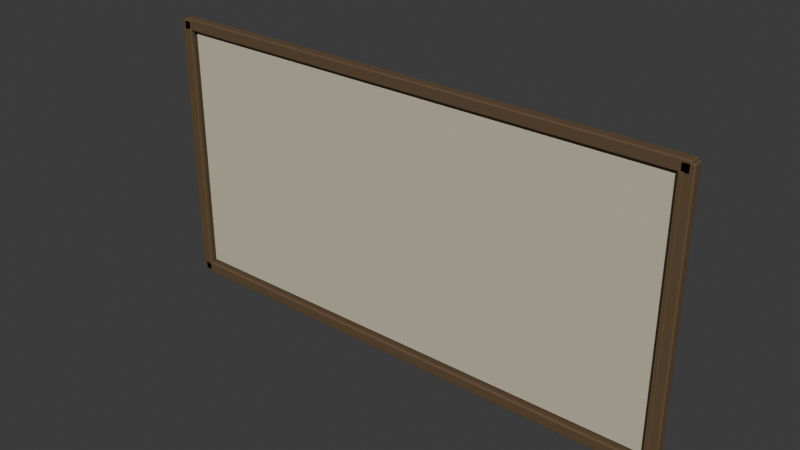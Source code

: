# Source: framed-plaque-lod1.blend  (saved by Blender 4.0.36; exported with 4.5.12 LTS)
import bpy
from mathutils import Matrix  # noqa: F401  (used for matrix-valued properties, if any)

bpy.ops.wm.read_factory_settings(use_empty=True)
scene = bpy.context.scene
scene.name = 'Scene'

# ---- collections
col_collection = bpy.data.collections.new('Collection'); scene.collection.children.link(col_collection)

# ---- materials (node trees are filled in below, after node groups)
mat_cd_paper = bpy.data.materials.new('CD_paper')
mat_cd_paper.use_transparent_shadow = False
mat_cd_paper.diffuse_color = (0.61, 0.55, 0.41, 1.0)
mat_cd_timber = bpy.data.materials.new('CD_timber')
mat_cd_timber.use_transparent_shadow = False
mat_cd_timber.diffuse_color = (0.12, 0.074, 0.036, 1.0)

# ---- node groups
ng_auto_smooth = bpy.data.node_groups.new('Auto Smooth', 'GeometryNodeTree')
_s = ng_auto_smooth.interface.new_socket(name='Geometry', in_out='OUTPUT', socket_type='NodeSocketGeometry')
_s = ng_auto_smooth.interface.new_socket(name='Geometry', in_out='INPUT', socket_type='NodeSocketGeometry')
_s = ng_auto_smooth.interface.new_socket(name='Angle', in_out='INPUT', socket_type='NodeSocketFloat')
_s.subtype = 'ANGLE'
_s.min_value = 0.0
_s.max_value = 3.142
ng_auto_smooth.is_modifier = True
_N = ng_auto_smooth.nodes; _L = ng_auto_smooth.links
n0 = _N.new('NodeGroupOutput'); n0.name = 'Group Output'; n0.location = (480, -100)
n1 = _N.new('NodeGroupInput'); n1.name = 'Group Input'; n1.location = (-420, -300)
n2 = _N.new('NodeGroupInput'); n2.name = 'Group Input.001'; n2.location = (-60, -100)
n3 = _N.new('GeometryNodeSetShadeSmooth'); n3.name = 'Set Shade Smooth'; n3.location = (120, -100)
n3.domain = 'EDGE'
n4 = _N.new('GeometryNodeSetShadeSmooth'); n4.name = 'Set Shade Smooth.001'; n4.location = (300, -100)
n5 = _N.new('GeometryNodeInputMeshEdgeAngle'); n5.name = 'Edge Angle'; n5.location = (-420, -220)
n6 = _N.new('GeometryNodeInputEdgeSmooth'); n6.name = 'Is Edge Smooth'; n6.location = (-60, -160)
n7 = _N.new('GeometryNodeInputShadeSmooth'); n7.name = 'Is Face Smooth'; n7.location = (-240, -340)
n8 = _N.new('FunctionNodeBooleanMath'); n8.name = 'Boolean Math'; n8.location = (-60, -220)
n9 = _N.new('FunctionNodeCompare'); n9.name = 'Compare'; n9.location = (-240, -180)
n9.operation = 'LESS_EQUAL'
_L.new(n5.outputs[0], n9.inputs[0])
_L.new(n4.outputs[0], n0.inputs[0])
_L.new(n1.outputs[1], n9.inputs[1])
_L.new(n9.outputs[0], n8.inputs[0])
_L.new(n7.outputs[0], n8.inputs[1])
_L.new(n2.outputs[0], n3.inputs[0])
_L.new(n6.outputs[0], n3.inputs[1])
_L.new(n3.outputs[0], n4.inputs[0])
_L.new(n8.outputs[0], n3.inputs[2])
n0.is_active_output = True

# ---- material node trees
mat_cd_paper.use_nodes = True; mat_cd_paper.node_tree.nodes.clear()
_N = mat_cd_paper.node_tree.nodes; _L = mat_cd_paper.node_tree.links
n0 = _N.new('ShaderNodeBsdfPrincipled'); n0.name = 'Principled BSDF'; n0.location = (10, 300)
n0.inputs[0].default_value = (0.61, 0.55, 0.41, 1.0)
n0.inputs[2].default_value = 0.78
n0.inputs[3].default_value = 1.45
n1 = _N.new('ShaderNodeOutputMaterial'); n1.name = 'Material Output'; n1.location = (300, 300)
_L.new(n0.outputs[0], n1.inputs[0])
n1.is_active_output = True
mat_cd_timber.use_nodes = True; mat_cd_timber.node_tree.nodes.clear()
_N = mat_cd_timber.node_tree.nodes; _L = mat_cd_timber.node_tree.links
n0 = _N.new('ShaderNodeBsdfPrincipled'); n0.name = 'Principled BSDF'; n0.location = (10, 300)
n0.inputs[0].default_value = (0.12, 0.074, 0.036, 1.0)
n0.inputs[2].default_value = 0.78
n0.inputs[3].default_value = 1.45
n1 = _N.new('ShaderNodeOutputMaterial'); n1.name = 'Material Output'; n1.location = (300, 300)
_L.new(n0.outputs[0], n1.inputs[0])
n1.is_active_output = True

# ---- world
world_world = bpy.data.worlds.new('World'); scene.world = world_world
world_world.use_nodes = True; world_world.node_tree.nodes.clear()
_N = world_world.node_tree.nodes; _L = world_world.node_tree.links
n0 = _N.new('ShaderNodeOutputWorld'); n0.name = 'World Output'; n0.location = (300, 300)
n1 = _N.new('ShaderNodeBackground'); n1.name = 'Background'; n1.location = (10, 300)
n1.inputs[0].default_value = (0.05088, 0.05088, 0.05088, 1.0)
_L.new(n1.outputs[0], n0.inputs[0])
n0.is_active_output = True
world_world.color = (0.05088, 0.05088, 0.05088)
world_world.use_sun_shadow = False
world_world.sun_shadow_jitter_overblur = 0.0

# ---- meshes
me_cube_086 = bpy.data.meshes.new('Cube.086')
me_cube_086.from_pydata([(-0.46, -0.006, -0.225), (-0.46, -0.006, 0.225), (-0.46, 0.006, -0.225), (-0.46, 0.006, 0.225), (0.46, -0.006, -0.225), (0.46, -0.006, 0.225), (0.46, 0.006, -0.225), (0.46, 0.006, 0.225)], [], [(0, 1, 3, 2), (2, 3, 7, 6), (6, 7, 5, 4), (4, 5, 1, 0), (2, 6, 4, 0), (7, 3, 1, 5)])
me_cube_086.polygons.foreach_set('use_smooth', [True] * 6)
_uv = me_cube_086.uv_layers.new(name='UVMap')
_uv.uv.foreach_set('vector', [0.005, -0.375, 0.005, 0.375, -0.015, 0.375, -0.015, -0.375, -0.7667, -0.375, -0.7667, 0.375, 0.7667, 0.375, 0.7667, -0.375, -0.015, -0.375, -0.015, 0.375, 0.005, 0.375, 0.005, -0.375, 0.7667, -0.375, 0.7667, 0.375, -0.7667, 0.375, -0.7667, -0.375, -0.7667, -0.015, 0.7667, -0.015, 0.7667, 0.005, -0.7667, 0.005, 0.7667, -0.015, -0.7667, -0.015, -0.7667, 0.005, 0.7667, 0.005])
me_cube_086.materials.append(mat_cd_paper)
me_cube_086.update()
me_cube_087 = bpy.data.meshes.new('Cube.087')
me_cube_087.from_pydata([(-0.0105, -0.0095, -0.247), (-0.0105, -0.0095, 0.247), (-0.0105, 0.0095, -0.247), (-0.0105, 0.0095, 0.247), (0.0105, -0.0095, -0.247), (0.0105, -0.0095, 0.247), (0.0105, 0.0095, -0.247), (0.0105, 0.0095, 0.247)], [], [(0, 1, 3, 2), (2, 3, 7, 6), (6, 7, 5, 4), (4, 5, 1, 0), (2, 6, 4, 0), (7, 3, 1, 5)])
me_cube_087.polygons.foreach_set('use_smooth', [True] * 6)
_uv = me_cube_087.uv_layers.new(name='UVMap')
_uv.uv.foreach_set('vector', [0.01909, -0.4491, 0.01909, 0.4491, -0.01545, 0.4491, -0.01545, -0.4491, -0.8827, -0.4491, -0.8827, 0.4491, -0.8445, 0.4491, -0.8445, -0.4491, -0.01545, -0.4491, -0.01545, 0.4491, 0.01909, 0.4491, 0.01909, -0.4491, -0.8445, -0.4491, -0.8445, 0.4491, -0.8827, 0.4491, -0.8827, -0.4491, -0.8827, -0.01545, -0.8445, -0.01545, -0.8445, 0.01909, -0.8827, 0.01909, -0.8445, -0.01545, -0.8827, -0.01545, -0.8827, 0.01909, -0.8445, 0.01909])
me_cube_087.materials.append(mat_cd_timber)
me_cube_087.update()
me_cube_088 = bpy.data.meshes.new('Cube.088')
me_cube_088.from_pydata([(-0.004, -0.0045, -0.2325), (-0.004, -0.0045, 0.2325), (-0.004, 0.0045, -0.2325), (-0.004, 0.0045, 0.2325), (0.004, -0.0045, -0.2325), (0.004, -0.0045, 0.2325), (0.004, 0.0045, -0.2325), (0.004, 0.0045, 0.2325)], [], [(0, 1, 3, 2), (2, 3, 7, 6), (6, 7, 5, 4), (4, 5, 1, 0), (2, 6, 4, 0), (7, 3, 1, 5)])
me_cube_088.polygons.foreach_set('use_smooth', [True] * 6)
_uv = me_cube_088.uv_layers.new(name='UVMap')
_uv.uv.foreach_set('vector', [0.02273, -0.4227, 0.02273, 0.4227, 0.006364, 0.4227, 0.006364, -0.4227, -0.8564, -0.4227, -0.8564, 0.4227, -0.8418, 0.4227, -0.8418, -0.4227, 0.006364, -0.4227, 0.006364, 0.4227, 0.02273, 0.4227, 0.02273, -0.4227, -0.8418, -0.4227, -0.8418, 0.4227, -0.8564, 0.4227, -0.8564, -0.4227, -0.8564, 0.006364, -0.8418, 0.006364, -0.8418, 0.02273, -0.8564, 0.02273, -0.8418, 0.006364, -0.8564, 0.006364, -0.8564, 0.02273, -0.8418, 0.02273])
me_cube_088.materials.append(mat_cd_timber)
me_cube_088.update()
me_cube_089 = bpy.data.meshes.new('Cube.089')
me_cube_089.from_pydata([(-0.0105, -0.0095, -0.247), (-0.0105, -0.0095, 0.247), (-0.0105, 0.0095, -0.247), (-0.0105, 0.0095, 0.247), (0.0105, -0.0095, -0.247), (0.0105, -0.0095, 0.247), (0.0105, 0.0095, -0.247), (0.0105, 0.0095, 0.247)], [], [(0, 1, 3, 2), (2, 3, 7, 6), (6, 7, 5, 4), (4, 5, 1, 0), (2, 6, 4, 0), (7, 3, 1, 5)])
me_cube_089.polygons.foreach_set('use_smooth', [True] * 6)
_uv = me_cube_089.uv_layers.new(name='UVMap')
_uv.uv.foreach_set('vector', [0.01909, -0.4491, 0.01909, 0.4491, -0.01545, 0.4491, -0.01545, -0.4491, 0.8445, -0.4491, 0.8445, 0.4491, 0.8827, 0.4491, 0.8827, -0.4491, -0.01545, -0.4491, -0.01545, 0.4491, 0.01909, 0.4491, 0.01909, -0.4491, 0.8827, -0.4491, 0.8827, 0.4491, 0.8445, 0.4491, 0.8445, -0.4491, 0.8445, -0.01545, 0.8827, -0.01545, 0.8827, 0.01909, 0.8445, 0.01909, 0.8827, -0.01545, 0.8445, -0.01545, 0.8445, 0.01909, 0.8827, 0.01909])
me_cube_089.materials.append(mat_cd_timber)
me_cube_089.update()
me_cube_090 = bpy.data.meshes.new('Cube.090')
me_cube_090.from_pydata([(-0.004, -0.0045, -0.2325), (-0.004, -0.0045, 0.2325), (-0.004, 0.0045, -0.2325), (-0.004, 0.0045, 0.2325), (0.004, -0.0045, -0.2325), (0.004, -0.0045, 0.2325), (0.004, 0.0045, -0.2325), (0.004, 0.0045, 0.2325)], [], [(0, 1, 3, 2), (2, 3, 7, 6), (6, 7, 5, 4), (4, 5, 1, 0), (2, 6, 4, 0), (7, 3, 1, 5)])
me_cube_090.polygons.foreach_set('use_smooth', [True] * 6)
_uv = me_cube_090.uv_layers.new(name='UVMap')
_uv.uv.foreach_set('vector', [0.02273, -0.4227, 0.02273, 0.4227, 0.006364, 0.4227, 0.006364, -0.4227, 0.8418, -0.4227, 0.8418, 0.4227, 0.8564, 0.4227, 0.8564, -0.4227, 0.006364, -0.4227, 0.006364, 0.4227, 0.02273, 0.4227, 0.02273, -0.4227, 0.8564, -0.4227, 0.8564, 0.4227, 0.8418, 0.4227, 0.8418, -0.4227, 0.8418, 0.006364, 0.8564, 0.006364, 0.8564, 0.02273, 0.8418, 0.02273, 0.8564, 0.006364, 0.8418, 0.006364, 0.8418, 0.02273, 0.8564, 0.02273])
me_cube_090.materials.append(mat_cd_timber)
me_cube_090.update()
me_cube_091 = bpy.data.meshes.new('Cube.091')
me_cube_091.from_pydata([(-0.48, -0.0095, -0.0105), (-0.48, -0.0095, 0.0105), (-0.48, 0.0095, -0.0105), (-0.48, 0.0095, 0.0105), (0.48, -0.0095, -0.0105), (0.48, -0.0095, 0.0105), (0.48, 0.0095, -0.0105), (0.48, 0.0095, 0.0105)], [], [(0, 1, 3, 2), (2, 3, 7, 6), (6, 7, 5, 4), (4, 5, 1, 0), (2, 6, 4, 0), (7, 3, 1, 5)])
me_cube_091.polygons.foreach_set('use_smooth', [True] * 6)
_uv = me_cube_091.uv_layers.new(name='UVMap')
_uv.uv.foreach_set('vector', [0.01909, -0.4555, 0.01909, -0.4173, -0.01545, -0.4173, -0.01545, -0.4555, -0.8727, -0.4555, -0.8727, -0.4173, 0.8727, -0.4173, 0.8727, -0.4555, -0.01545, -0.4555, -0.01545, -0.4173, 0.01909, -0.4173, 0.01909, -0.4555, 0.8727, -0.4555, 0.8727, -0.4173, -0.8727, -0.4173, -0.8727, -0.4555, -0.8727, -0.01545, 0.8727, -0.01545, 0.8727, 0.01909, -0.8727, 0.01909, 0.8727, -0.01545, -0.8727, -0.01545, -0.8727, 0.01909, 0.8727, 0.01909])
me_cube_091.materials.append(mat_cd_timber)
me_cube_091.update()
me_cube_092 = bpy.data.meshes.new('Cube.092')
me_cube_092.from_pydata([(-0.48, -0.0095, -0.0105), (-0.48, -0.0095, 0.0105), (-0.48, 0.0095, -0.0105), (-0.48, 0.0095, 0.0105), (0.48, -0.0095, -0.0105), (0.48, -0.0095, 0.0105), (0.48, 0.0095, -0.0105), (0.48, 0.0095, 0.0105)], [], [(0, 1, 3, 2), (2, 3, 7, 6), (6, 7, 5, 4), (4, 5, 1, 0), (2, 6, 4, 0), (7, 3, 1, 5)])
me_cube_092.polygons.foreach_set('use_smooth', [True] * 6)
_uv = me_cube_092.uv_layers.new(name='UVMap')
_uv.uv.foreach_set('vector', [0.01909, 0.4173, 0.01909, 0.4555, -0.01545, 0.4555, -0.01545, 0.4173, -0.8727, 0.4173, -0.8727, 0.4555, 0.8727, 0.4555, 0.8727, 0.4173, -0.01545, 0.4173, -0.01545, 0.4555, 0.01909, 0.4555, 0.01909, 0.4173, 0.8727, 0.4173, 0.8727, 0.4555, -0.8727, 0.4555, -0.8727, 0.4173, -0.8727, -0.01545, 0.8727, -0.01545, 0.8727, 0.01909, -0.8727, 0.01909, 0.8727, -0.01545, -0.8727, -0.01545, -0.8727, 0.01909, 0.8727, 0.01909])
me_cube_092.materials.append(mat_cd_timber)
me_cube_092.update()

# ---- objects
ob_eased_paper_plaque_backing = bpy.data.objects.new('Eased paper plaque backing', me_cube_086)
ob_small_framed_plaque_upright = bpy.data.objects.new('Small framed plaque upright', me_cube_087)
ob_plaque_upright_inner_eased_bead = bpy.data.objects.new('Plaque upright inner eased bead', me_cube_088)
ob_small_framed_plaque_upright_001 = bpy.data.objects.new('Small framed plaque upright.001', me_cube_089)
ob_plaque_upright_inner_eased_bead_001 = bpy.data.objects.new('Plaque upright inner eased bead.001', me_cube_090)
ob_small_framed_plaque_rail = bpy.data.objects.new('Small framed plaque rail', me_cube_091)
ob_small_framed_plaque_rail_001 = bpy.data.objects.new('Small framed plaque rail.001', me_cube_092)

# ---- transforms, parenting, visibility, modifiers, constraints
ob_eased_paper_plaque_backing.location = (0.0, 0.003, 0.0)
_m = ob_eased_paper_plaque_backing.modifiers.new('Editable eased edge profile', 'BEVEL')
_m.width = 0.002
_m.width_pct = 0.002
_m = ob_eased_paper_plaque_backing.modifiers.new('Auto Smooth', 'NODES')
_m.node_group = ng_auto_smooth
_gi = [s.identifier for s in ng_auto_smooth.interface.items_tree if s.item_type == 'SOCKET' and s.in_out == 'INPUT']
_m[_gi[1]] = 0.5236  # 'Angle'
_m = ob_eased_paper_plaque_backing.modifiers.new('Area weighted split normals', 'WEIGHTED_NORMAL')
_m.keep_sharp = True
ob_small_framed_plaque_upright.location = (-0.475, -0.001, 0.0)
_m = ob_small_framed_plaque_upright.modifiers.new('Editable eased edge profile', 'BEVEL')
_m.width = 0.002
_m.width_pct = 0.002
_m = ob_small_framed_plaque_upright.modifiers.new('Auto Smooth', 'NODES')
_m.node_group = ng_auto_smooth
_gi = [s.identifier for s in ng_auto_smooth.interface.items_tree if s.item_type == 'SOCKET' and s.in_out == 'INPUT']
_m[_gi[1]] = 0.5236  # 'Angle'
_m = ob_small_framed_plaque_upright.modifiers.new('Area weighted split normals', 'WEIGHTED_NORMAL')
_m.keep_sharp = True
ob_plaque_upright_inner_eased_bead.location = (-0.467, -0.008, 0.0)
_m = ob_plaque_upright_inner_eased_bead.modifiers.new('Editable eased edge profile', 'BEVEL')
_m.width = 0.001
_m.width_pct = 0.001
_m = ob_plaque_upright_inner_eased_bead.modifiers.new('Auto Smooth', 'NODES')
_m.node_group = ng_auto_smooth
_gi = [s.identifier for s in ng_auto_smooth.interface.items_tree if s.item_type == 'SOCKET' and s.in_out == 'INPUT']
_m[_gi[1]] = 0.5236  # 'Angle'
_m = ob_plaque_upright_inner_eased_bead.modifiers.new('Area weighted split normals', 'WEIGHTED_NORMAL')
_m.keep_sharp = True
ob_small_framed_plaque_upright_001.location = (0.475, -0.001, 0.0)
_m = ob_small_framed_plaque_upright_001.modifiers.new('Editable eased edge profile', 'BEVEL')
_m.width = 0.002
_m.width_pct = 0.002
_m = ob_small_framed_plaque_upright_001.modifiers.new('Auto Smooth', 'NODES')
_m.node_group = ng_auto_smooth
_gi = [s.identifier for s in ng_auto_smooth.interface.items_tree if s.item_type == 'SOCKET' and s.in_out == 'INPUT']
_m[_gi[1]] = 0.5236  # 'Angle'
_m = ob_small_framed_plaque_upright_001.modifiers.new('Area weighted split normals', 'WEIGHTED_NORMAL')
_m.keep_sharp = True
ob_plaque_upright_inner_eased_bead_001.location = (0.467, -0.008, 0.0)
_m = ob_plaque_upright_inner_eased_bead_001.modifiers.new('Editable eased edge profile', 'BEVEL')
_m.width = 0.001
_m.width_pct = 0.001
_m = ob_plaque_upright_inner_eased_bead_001.modifiers.new('Auto Smooth', 'NODES')
_m.node_group = ng_auto_smooth
_gi = [s.identifier for s in ng_auto_smooth.interface.items_tree if s.item_type == 'SOCKET' and s.in_out == 'INPUT']
_m[_gi[1]] = 0.5236  # 'Angle'
_m = ob_plaque_upright_inner_eased_bead_001.modifiers.new('Area weighted split normals', 'WEIGHTED_NORMAL')
_m.keep_sharp = True
ob_small_framed_plaque_rail.location = (0.0, -0.001, -0.24)
_m = ob_small_framed_plaque_rail.modifiers.new('Editable eased edge profile', 'BEVEL')
_m.width = 0.002
_m.width_pct = 0.002
_m = ob_small_framed_plaque_rail.modifiers.new('Auto Smooth', 'NODES')
_m.node_group = ng_auto_smooth
_gi = [s.identifier for s in ng_auto_smooth.interface.items_tree if s.item_type == 'SOCKET' and s.in_out == 'INPUT']
_m[_gi[1]] = 0.5236  # 'Angle'
_m = ob_small_framed_plaque_rail.modifiers.new('Area weighted split normals', 'WEIGHTED_NORMAL')
_m.keep_sharp = True
ob_small_framed_plaque_rail_001.location = (0.0, -0.001, 0.24)
_m = ob_small_framed_plaque_rail_001.modifiers.new('Editable eased edge profile', 'BEVEL')
_m.width = 0.002
_m.width_pct = 0.002
_m = ob_small_framed_plaque_rail_001.modifiers.new('Auto Smooth', 'NODES')
_m.node_group = ng_auto_smooth
_gi = [s.identifier for s in ng_auto_smooth.interface.items_tree if s.item_type == 'SOCKET' and s.in_out == 'INPUT']
_m[_gi[1]] = 0.5236  # 'Angle'
_m = ob_small_framed_plaque_rail_001.modifiers.new('Area weighted split normals', 'WEIGHTED_NORMAL')
_m.keep_sharp = True

# ---- collection membership
col_collection.objects.link(ob_eased_paper_plaque_backing)
col_collection.objects.link(ob_small_framed_plaque_upright)
col_collection.objects.link(ob_plaque_upright_inner_eased_bead)
col_collection.objects.link(ob_small_framed_plaque_upright_001)
col_collection.objects.link(ob_plaque_upright_inner_eased_bead_001)
col_collection.objects.link(ob_small_framed_plaque_rail)
col_collection.objects.link(ob_small_framed_plaque_rail_001)

# ---- scene / render settings (as saved in the file)
scene.frame_start = 1; scene.frame_end = 250; scene.frame_set(1)
scene.render.engine = 'BLENDER_EEVEE_NEXT'
scene.cycles.sampling_pattern = 'TABULATED_SOBOL'
bpy.context.view_layer.update()

# ---- added for rendering (the .blend has no active camera and no usable light): camera, sun
cam_auto = bpy.data.cameras.new('AutoCamera')
cam_auto.lens = 50.0
cam_auto.sensor_width = 36.0
cam_auto.clip_end = 1000.0
ob_auto_camera = bpy.data.objects.new('AutoCamera', cam_auto)
scene.collection.objects.link(ob_auto_camera)
ob_auto_camera.location = (1.01112, -1.2151, 0.8089)
ob_auto_camera.rotation_euler = (1.09748, -7.21219e-08, 0.694738)
scene.camera = ob_auto_camera
light_auto_sun = bpy.data.lights.new('AutoSun', 'SUN')
light_auto_sun.energy = 3.0
light_auto_sun.angle = 0.0523599
ob_auto_sun = bpy.data.objects.new('AutoSun', light_auto_sun)
scene.collection.objects.link(ob_auto_sun)
ob_auto_sun.rotation_euler = (0.872665, 0.174533, 0.523599)
bpy.context.view_layer.update()
